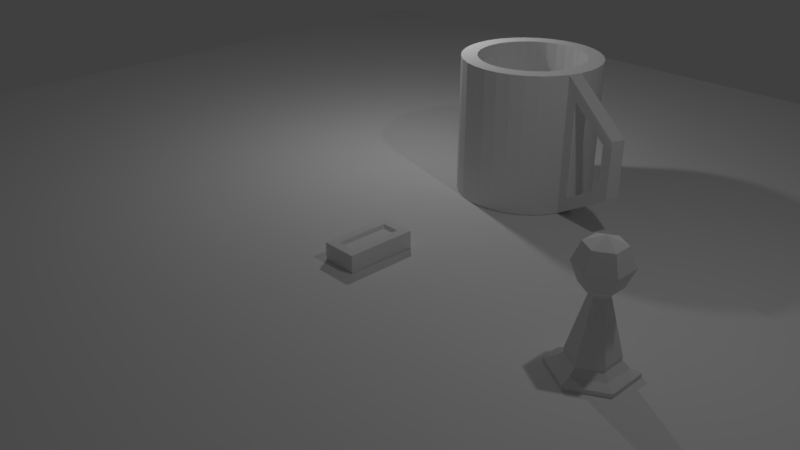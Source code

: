 # Source: 8_Challenge.blend  (saved by Blender 2.79.0; exported with 4.5.12 LTS)
import bpy
from mathutils import Matrix  # noqa: F401  (used for matrix-valued properties, if any)

bpy.ops.wm.read_factory_settings(use_empty=True)
scene = bpy.context.scene
scene.name = 'Scene'

# ---- collections
col_collection_1 = bpy.data.collections.new('Collection 1'); scene.collection.children.link(col_collection_1)

# ---- materials (node trees are filled in below, after node groups)
mat_material_001 = bpy.data.materials.new('Material.001')
mat_material_001.alpha_threshold = 0.0
mat_material_001.use_transparent_shadow = False
mat_material_001.roughness = 0.5
mat_material_003 = bpy.data.materials.new('Material.003')
mat_material_003.alpha_threshold = 0.0
mat_material_003.use_transparent_shadow = False
mat_material_003.roughness = 0.5
mat_material_002 = bpy.data.materials.new('Material.002')
mat_material_002.alpha_threshold = 0.0
mat_material_002.use_transparent_shadow = False
mat_material_002.roughness = 0.5

# ---- material node trees

# ---- world
world_world = bpy.data.worlds.new('World'); scene.world = world_world
world_world.color = (0.05088, 0.05088, 0.05088)
world_world.use_sun_shadow = False
world_world.sun_shadow_jitter_overblur = 0.0
world_world.cycles.sampling_method = 'MANUAL'

# ---- cameras
cam_camera = bpy.data.cameras.new('Camera')
cam_camera.clip_end = 100.0
cam_camera.lens = 35.0
cam_camera.sensor_width = 32.0
cam_camera.sensor_height = 18.0
cam_camera.ortho_scale = 7.314
cam_camera.dof.focus_distance = 0.0
cam_camera.dof.aperture_fstop = 128.0

# ---- lights
light_lamp_001 = bpy.data.lights.new('Lamp.001', 'POINT')
light_lamp_001.transmission_factor = 0.0
light_lamp_001.cutoff_distance = 30.0
light_lamp_001.energy = 100.0
light_lamp_001.shadow_buffer_clip_start = 1.001
light_lamp_001.shadow_soft_size = 0.1
light_lamp_001.shadow_maximum_resolution = 0.006
light_lamp_001.use_absolute_resolution = True
light_lamp = bpy.data.lights.new('Lamp', 'POINT')
light_lamp.transmission_factor = 0.0
light_lamp.cutoff_distance = 30.0
light_lamp.energy = 100.0
light_lamp.shadow_buffer_clip_start = 1.001
light_lamp.shadow_soft_size = 0.1
light_lamp.shadow_maximum_resolution = 0.006
light_lamp.use_absolute_resolution = True

# ---- meshes
me_plane = bpy.data.meshes.new('Plane')
me_plane.from_pydata([(-9.915, -9.915, 0.0), (9.915, -9.915, 0.0), (-9.915, 9.915, 0.0), (9.915, 9.915, 0.0)], [], [(0, 1, 3, 2)])
me_plane.use_remesh_preserve_volume = False
me_plane.use_remesh_preserve_attributes = False
me_plane.use_mirror_vertex_groups = False
me_plane.update()
me_cube_001 = bpy.data.meshes.new('Cube.001')
me_cube_001.from_pydata([(-0.25, -0.5, 0.004321), (-0.09012, -0.3401, 0.2082), (-0.25, 0.5, 0.004321), (-0.09012, 0.3401, 0.2082), (0.25, -0.5, 0.004321), (0.09012, -0.3401, 0.2082), (0.25, 0.5, 0.004321), (0.09012, 0.3401, 0.2082), (-0.25, -0.5, 0.25), (-0.25, 0.5, 0.25), (0.25, 0.5, 0.25), (0.25, -0.5, 0.25), (-0.1266, -0.3766, 0.253), (-0.1266, 0.3766, 0.253), (0.1266, 0.3766, 0.253), (0.1266, -0.3766, 0.253)], [], [(0, 8, 9, 2), (2, 9, 10, 6), (6, 10, 11, 4), (4, 11, 8, 0), (2, 6, 4, 0), (7, 3, 1, 5), (12, 13, 9, 8), (13, 14, 10, 9), (14, 15, 11, 10), (15, 12, 8, 11), (1, 3, 13, 12), (3, 7, 14, 13), (7, 5, 15, 14), (5, 1, 12, 15)])
_uv = me_cube_001.uv_layers.new(name='UVMap')
_uv.uv.foreach_set('vector', [0.5973, 0.7445, 0.5973, 0.5978, 0.000241, 0.5978, 0.000241, 0.7445, 0.8963, 0.7445, 0.8963, 0.5978, 0.5978, 0.5978, 0.5978, 0.7445, 0.000241, 0.8917, 0.000241, 0.745, 0.5973, 0.745, 0.5973, 0.8917, 0.5978, 0.8917, 0.5978, 0.745, 0.8963, 0.745, 0.8963, 0.8917, 0.5978, 0.000241, 0.2993, 0.000241, 0.2993, 0.5973, 0.5978, 0.5973, 0.000241, 0.9998, 0.000241, 0.8921, 0.4064, 0.8921, 0.4064, 0.9998, 0.2251, 0.5236, 0.2251, 0.07392, 0.2988, 0.000241, 0.2988, 0.5973, 0.2251, 0.07392, 0.07392, 0.07392, 0.0002411, 0.000241, 0.2988, 0.000241, 0.07392, 0.07392, 0.07392, 0.5236, 0.000241, 0.5973, 0.0002411, 0.000241, 0.07392, 0.5236, 0.2251, 0.5236, 0.2988, 0.5973, 0.000241, 0.5973, 0.6523, 0.02203, 0.6523, 0.4282, 0.6255, 0.45, 0.6255, 0.000241, 0.6795, 0.02203, 0.6795, 0.1296, 0.6527, 0.1514, 0.6527, 0.000241, 0.625, 0.4282, 0.625, 0.02203, 0.5983, 0.000241, 0.5983, 0.45, 0.6795, 0.2813, 0.6795, 0.1737, 0.6527, 0.1519, 0.6527, 0.3031])
me_cube_001.materials.append(mat_material_001)
me_cube_001.use_remesh_preserve_volume = False
me_cube_001.use_remesh_preserve_attributes = False
me_cube_001.use_mirror_vertex_groups = False
me_cube_001.update()
me_cylinder_001 = bpy.data.meshes.new('Cylinder.001')
me_cylinder_001.from_pydata([(0.0, 0.5055, 0.0), (0.0, 0.5055, 0.05698), (0.4378, 0.2528, 0.0), (0.4378, 0.2528, 0.05698), (0.4378, -0.2528, 0.0), (0.4378, -0.2528, 0.05698), (-4.42e-08, -0.5055, 0.0), (-4.42e-08, -0.5055, 0.05698), (-0.4378, -0.2528, 0.0), (-0.4378, -0.2528, 0.05698), (-0.4378, 0.2528, 0.0), (-0.4378, 0.2528, 0.05698), (0.3272, 0.1889, 0.09508), (1.473e-10, 0.3778, 0.09508), (0.3272, -0.1889, 0.09508), (-3.288e-08, -0.3778, 0.09508), (-0.3272, -0.1889, 0.09508), (-0.3272, 0.1889, 0.09508), (0.2562, 0.1479, 0.1684), (-3.567e-10, 0.2959, 0.1684), (0.2562, -0.1479, 0.1684), (-2.622e-08, -0.2959, 0.1684), (-0.2562, -0.1479, 0.1684), (-0.2562, 0.1479, 0.1684), (0.2562, 0.1479, 0.227), (-3.567e-10, 0.2959, 0.227), (0.2562, -0.1479, 0.227), (-2.622e-08, -0.2959, 0.227), (-0.2562, -0.1479, 0.227), (-0.2562, 0.1479, 0.227), (0.0995, 0.05745, 0.8972), (-3.297e-08, 0.1149, 0.8972), (0.0995, -0.05745, 0.8972), (-4.301e-08, -0.1149, 0.8972), (-0.0995, -0.05745, 0.8972), (-0.0995, 0.05745, 0.8972), (0.0995, 0.05745, 0.9348), (-4.523e-08, 0.1149, 0.9348), (0.0995, -0.05745, 0.9348), (-5.527e-08, -0.1149, 0.9348), (-0.0995, -0.05745, 0.9348), (-0.0995, 0.05745, 0.9348), (-4.711e-08, 0.2284, 1.466), (-4.711e-08, 0.323, 1.238), (-4.711e-08, 0.2284, 1.01), (0.1978, 0.1142, 1.466), (0.2798, 0.1615, 1.238), (0.1978, 0.1142, 1.01), (0.1978, -0.1142, 1.466), (0.2798, -0.1615, 1.238), (0.1978, -0.1142, 1.01), (-4.711e-08, -8.068e-08, 1.561), (-8.042e-08, -0.2284, 1.466), (-9.967e-08, -0.323, 1.238), (-8.042e-08, -0.2284, 1.01), (-0.1978, -0.1142, 1.466), (-0.2798, -0.1615, 1.238), (-0.1978, -0.1142, 1.01), (-0.1978, 0.1142, 1.466), (-0.2798, 0.1615, 1.238), (-0.1978, 0.1142, 1.01)], [], [(0, 1, 3, 2), (2, 3, 5, 4), (4, 5, 7, 6), (6, 7, 9, 8), (5, 3, 12, 14), (8, 9, 11, 10), (10, 11, 1, 0), (0, 2, 4, 6, 8, 10), (12, 13, 19, 18), (11, 9, 16, 17), (3, 1, 13, 12), (7, 5, 14, 15), (1, 11, 17, 13), (9, 7, 15, 16), (23, 22, 28, 29), (13, 17, 23, 19), (16, 15, 21, 22), (14, 12, 18, 20), (17, 16, 22, 23), (15, 14, 20, 21), (25, 29, 35, 31), (21, 20, 26, 27), (18, 19, 25, 24), (19, 23, 29, 25), (22, 21, 27, 28), (20, 18, 24, 26), (35, 34, 40, 41), (28, 27, 33, 34), (26, 24, 30, 32), (29, 28, 34, 35), (27, 26, 32, 33), (24, 25, 31, 30), (36, 37, 41, 40, 39, 38), (33, 32, 38, 39), (30, 31, 37, 36), (31, 35, 41, 37), (34, 33, 39, 40), (32, 30, 36, 38), (44, 43, 46, 47), (42, 51, 45), (54, 39, 38, 50), (43, 42, 45, 46), (47, 46, 49, 50), (45, 51, 48), (57, 40, 39, 54), (46, 45, 48, 49), (50, 49, 53, 54), (48, 51, 52), (40, 57, 60, 41), (49, 48, 52, 53), (54, 53, 56, 57), (52, 51, 55), (41, 60, 44, 37), (53, 52, 55, 56), (57, 56, 59, 60), (55, 51, 58), (47, 36, 37, 44), (56, 55, 58, 59), (60, 59, 43, 44), (58, 51, 42), (50, 38, 36, 47), (59, 58, 42, 43)])
_uv = me_cylinder_001.uv_layers.new(name='UVMap')
_uv.uv.foreach_set('vector', [0.1884, 0.9292, 0.1884, 0.9047, 0.000339, 0.9047, 0.000339, 0.9292, 0.754, 0.3652, 0.754, 0.3408, 0.9712, 0.3408, 0.9712, 0.3652, 0.000339, 0.9543, 0.000339, 0.9299, 0.1884, 0.9299, 0.1884, 0.9543, 0.1884, 0.9543, 0.1884, 0.9299, 0.3765, 0.9299, 0.3765, 0.9543, 0.000339, 0.3261, 0.000339, 0.1089, 0.04786, 0.1364, 0.04786, 0.2987, 0.9712, 0.3904, 0.9712, 0.3659, 0.754, 0.3659, 0.754, 0.3904, 0.3765, 0.9292, 0.3765, 0.9047, 0.1884, 0.9047, 0.1884, 0.9292, 0.5653, 0.4347, 0.7533, 0.3261, 0.7533, 0.1089, 0.5653, 0.000339, 0.3772, 0.1089, 0.3772, 0.3261, 0.04786, 0.1364, 0.1884, 0.05521, 0.1884, 0.09041, 0.07834, 0.154, 0.3765, 0.1089, 0.3765, 0.3261, 0.329, 0.2987, 0.329, 0.1364, 0.000339, 0.1089, 0.1884, 0.000339, 0.1884, 0.05521, 0.04786, 0.1364, 0.1884, 0.4347, 0.000339, 0.3261, 0.04786, 0.2987, 0.1884, 0.3798, 0.1884, 0.000339, 0.3765, 0.1089, 0.329, 0.1364, 0.1884, 0.05521, 0.3765, 0.3261, 0.1884, 0.4347, 0.1884, 0.3798, 0.329, 0.2987, 0.7712, 0.7431, 0.7712, 0.616, 0.7461, 0.616, 0.7461, 0.7431, 0.1884, 0.05521, 0.329, 0.1364, 0.2985, 0.154, 0.1884, 0.09041, 0.329, 0.2987, 0.1884, 0.3798, 0.1884, 0.3446, 0.2985, 0.2811, 0.8027, 0.4354, 0.8027, 0.5977, 0.7712, 0.5801, 0.7712, 0.453, 0.8027, 0.7607, 0.8027, 0.5984, 0.7712, 0.616, 0.7712, 0.7431, 0.1884, 0.3798, 0.04786, 0.2987, 0.07834, 0.2811, 0.1884, 0.3446, 0.3312, 0.7394, 0.4413, 0.7394, 0.374, 0.4515, 0.3312, 0.4515, 0.1104, 0.7646, 0.000339, 0.7646, 0.000339, 0.7394, 0.1104, 0.7394, 0.2212, 0.7646, 0.3312, 0.7646, 0.3312, 0.7394, 0.2212, 0.7394, 0.3312, 0.7646, 0.4413, 0.7646, 0.4413, 0.7394, 0.3312, 0.7394, 0.2205, 0.7646, 0.1104, 0.7646, 0.1104, 0.7394, 0.2205, 0.7394, 0.7712, 0.453, 0.7712, 0.5801, 0.7461, 0.5801, 0.7461, 0.453, 0.4582, 0.7042, 0.4582, 0.6548, 0.442, 0.6548, 0.442, 0.7042, 0.2205, 0.7394, 0.1104, 0.7394, 0.1104, 0.4515, 0.1532, 0.4515, 0.7461, 0.453, 0.7461, 0.5801, 0.4582, 0.5412, 0.4582, 0.4918, 0.7461, 0.7431, 0.7461, 0.616, 0.4582, 0.6548, 0.4582, 0.7042, 0.1104, 0.7394, 0.000339, 0.7394, 0.06767, 0.4515, 0.1104, 0.4515, 0.2212, 0.7394, 0.3312, 0.7394, 0.3312, 0.4515, 0.2885, 0.4515, 0.8395, 0.3154, 0.7968, 0.3401, 0.754, 0.3154, 0.754, 0.2661, 0.7968, 0.2414, 0.8395, 0.2661, 0.1104, 0.4515, 0.06767, 0.4515, 0.06767, 0.4354, 0.1104, 0.4354, 0.2885, 0.4515, 0.3312, 0.4515, 0.3312, 0.4354, 0.2885, 0.4354, 0.3312, 0.4515, 0.374, 0.4515, 0.374, 0.4354, 0.3312, 0.4354, 0.1532, 0.4515, 0.1104, 0.4515, 0.1104, 0.4354, 0.1532, 0.4354, 0.4582, 0.4918, 0.4582, 0.5412, 0.442, 0.5412, 0.442, 0.4918, 0.9997, 0.5555, 0.9015, 0.5555, 0.9015, 0.6757, 0.9997, 0.6405, 0.6976, 0.7613, 0.6976, 0.8595, 0.6126, 0.8104, 0.527, 0.9576, 0.527, 0.9088, 0.4842, 0.8841, 0.442, 0.9085, 0.9015, 0.5555, 0.8034, 0.5555, 0.8034, 0.6405, 0.9015, 0.6757, 0.1966, 0.8837, 0.09846, 0.904, 0.09846, 0.7653, 0.1966, 0.7856, 0.6126, 0.8104, 0.6976, 0.8595, 0.6126, 0.9085, 0.612, 0.9085, 0.5697, 0.8841, 0.527, 0.9088, 0.527, 0.9576, 0.09846, 0.904, 0.000339, 0.8837, 0.000339, 0.7856, 0.09846, 0.7653, 0.9503, 0.2055, 0.8521, 0.2407, 0.8521, 0.1205, 0.9503, 0.1205, 0.6126, 0.9085, 0.6976, 0.8595, 0.6976, 0.9576, 0.5697, 0.8841, 0.612, 0.9085, 0.612, 0.8104, 0.5697, 0.8348, 0.8521, 0.2407, 0.754, 0.2055, 0.754, 0.1205, 0.8521, 0.1205, 0.9503, 0.1205, 0.8521, 0.1205, 0.8521, 0.000339, 0.9503, 0.03554, 0.6976, 0.9576, 0.6976, 0.8595, 0.7826, 0.9085, 0.5697, 0.8348, 0.612, 0.8104, 0.527, 0.7613, 0.527, 0.8101, 0.8521, 0.1205, 0.754, 0.1205, 0.754, 0.03554, 0.8521, 0.000339, 0.3935, 0.7856, 0.2954, 0.7653, 0.2954, 0.904, 0.3935, 0.8837, 0.7826, 0.9085, 0.6976, 0.8595, 0.7826, 0.8104, 0.442, 0.8104, 0.4842, 0.8348, 0.527, 0.8101, 0.527, 0.7613, 0.2954, 0.7653, 0.1973, 0.7856, 0.1973, 0.8837, 0.2954, 0.904, 0.9997, 0.4706, 0.9015, 0.4354, 0.9015, 0.5555, 0.9997, 0.5555, 0.7826, 0.8104, 0.6976, 0.8595, 0.6976, 0.7613, 0.442, 0.9085, 0.4842, 0.8841, 0.4842, 0.8348, 0.442, 0.8104, 0.9015, 0.4354, 0.8034, 0.4706, 0.8034, 0.5555, 0.9015, 0.5555])
me_cylinder_001.materials.append(mat_material_003)
me_cylinder_001.use_remesh_preserve_volume = False
me_cylinder_001.use_remesh_preserve_attributes = False
me_cylinder_001.use_mirror_vertex_groups = False
me_cylinder_001.update()
me_cylinder = bpy.data.meshes.new('Cylinder')
me_cylinder.from_pydata([(0.0, 1.0, -1.0), (-8.769e-08, 0.7703, 1.0), (0.1951, 0.9808, -1.0), (0.1503, 0.7555, 1.0), (0.3827, 0.9239, -1.0), (0.2948, 0.7117, 1.0), (0.5556, 0.8315, -1.0), (0.428, 0.6405, 1.0), (0.7071, 0.7071, -1.0), (0.5447, 0.5447, 1.0), (0.8315, 0.5556, -1.0), (0.6405, 0.428, 1.0), (0.9239, 0.3827, -1.0), (0.7117, 0.2948, 1.0), (0.9808, 0.1951, -1.0), (0.7555, 0.1503, 1.0), (1.0, 7.55e-08, -1.0), (0.7703, 4.025e-08, 1.0), (1.144, -0.2447, -0.6952), (0.7555, -0.1503, 1.0), (1.088, -0.4323, -0.6952), (0.7117, -0.2948, 1.0), (0.8315, -0.5556, -1.0), (0.6405, -0.428, 1.0), (0.7071, -0.7071, -1.0), (0.5447, -0.5447, 1.0), (0.5556, -0.8315, -1.0), (0.428, -0.6405, 1.0), (0.3827, -0.9239, -1.0), (0.2948, -0.7117, 1.0), (0.1951, -0.9808, -1.0), (0.1503, -0.7555, 1.0), (-3.258e-07, -1.0, -1.0), (-2.553e-07, -0.7703, 1.0), (-0.1951, -0.9808, -1.0), (-0.1503, -0.7555, 1.0), (-0.3827, -0.9239, -1.0), (-0.2948, -0.7117, 1.0), (-0.5556, -0.8315, -1.0), (-0.428, -0.6405, 1.0), (-0.7071, -0.7071, -1.0), (-0.5447, -0.5447, 1.0), (-0.8315, -0.5556, -1.0), (-0.6405, -0.428, 1.0), (-0.9239, -0.3827, -1.0), (-0.7117, -0.2948, 1.0), (-0.9808, -0.1951, -1.0), (-0.7555, -0.1503, 1.0), (-1.0, 9.656e-07, -1.0), (-0.7703, 7.558e-07, 1.0), (-0.9808, 0.1951, -1.0), (-0.7555, 0.1503, 1.0), (-0.9239, 0.3827, -1.0), (-0.7117, 0.2948, 1.0), (-0.8315, 0.5556, -1.0), (-0.6405, 0.428, 1.0), (-0.7071, 0.7071, -1.0), (-0.5447, 0.5447, 1.0), (-0.5556, 0.8315, -1.0), (-0.428, 0.6405, 1.0), (-0.3827, 0.9239, -1.0), (-0.2948, 0.7117, 1.0), (-0.1951, 0.9808, -1.0), (-0.1503, 0.7555, 1.0), (0.1951, 0.9808, 1.0), (0.0, 1.0, 1.0), (0.3827, 0.9239, 1.0), (0.5556, 0.8315, 1.0), (0.7071, 0.7071, 1.0), (0.8315, 0.5556, 1.0), (0.9239, 0.3827, 1.0), (0.9808, 0.1951, 1.0), (1.0, 7.55e-08, 1.0), (1.144, -0.2447, 0.6952), (1.088, -0.4323, 0.6952), (0.8315, -0.5556, 1.0), (0.7071, -0.7071, 1.0), (0.5556, -0.8315, 1.0), (0.3827, -0.9239, 1.0), (0.1951, -0.9808, 1.0), (-3.258e-07, -1.0, 1.0), (-0.1951, -0.9808, 1.0), (-0.3827, -0.9239, 1.0), (-0.5556, -0.8315, 1.0), (-0.7071, -0.7071, 1.0), (-0.8315, -0.5556, 1.0), (-0.9239, -0.3827, 1.0), (-0.9808, -0.1951, 1.0), (-1.0, 9.656e-07, 1.0), (-0.9808, 0.1951, 1.0), (-0.9239, 0.3827, 1.0), (-0.8315, 0.5556, 1.0), (-0.7071, 0.7071, 1.0), (-0.5556, 0.8315, 1.0), (-0.3827, 0.9239, 1.0), (-0.1951, 0.9808, 1.0), (0.1503, 0.7555, -0.5856), (-1.132e-07, 0.7703, -0.5856), (0.2948, 0.7117, -0.5856), (0.428, 0.6405, -0.5856), (0.5447, 0.5447, -0.5856), (0.6405, 0.428, -0.5856), (0.7117, 0.2948, -0.5856), (0.7555, 0.1503, -0.5856), (0.7703, 4.025e-08, -0.5856), (0.7555, -0.1503, -0.5856), (0.7117, -0.2948, -0.5856), (0.6405, -0.428, -0.5856), (0.5447, -0.5447, -0.5856), (0.428, -0.6405, -0.5856), (0.2948, -0.7117, -0.5856), (0.1503, -0.7555, -0.5856), (-2.809e-07, -0.7703, -0.5856), (-0.1503, -0.7555, -0.5856), (-0.2948, -0.7117, -0.5856), (-0.428, -0.6405, -0.5856), (-0.5447, -0.5447, -0.5856), (-0.6405, -0.428, -0.5856), (-0.7117, -0.2948, -0.5856), (-0.7555, -0.1503, -0.5856), (-0.7703, 7.558e-07, -0.5856), (-0.7555, 0.1503, -0.5856), (-0.7117, 0.2948, -0.5856), (-0.6405, 0.428, -0.5856), (-0.5447, 0.5447, -0.5856), (-0.428, 0.6405, -0.5856), (-0.2948, 0.7117, -0.5856), (-0.1503, 0.7555, -0.5856), (1.754, -0.4296, 0.3061), (1.754, -0.4296, -0.3061), (1.697, -0.6172, -0.3061), (1.697, -0.6172, 0.3061), (0.9808, -0.1951, 1.0), (0.9808, -0.1951, -1.0), (0.9239, -0.3827, 1.0), (0.9239, -0.3827, -1.0), (1.918, -0.4793, 0.402), (1.918, -0.4793, -0.402), (1.861, -0.6668, 0.402), (1.861, -0.6668, -0.402)], [], [(0, 65, 64, 2), (2, 64, 66, 4), (4, 66, 67, 6), (6, 67, 68, 8), (8, 68, 69, 10), (10, 69, 70, 12), (12, 70, 71, 14), (14, 71, 72, 16), (16, 72, 132, 133), (132, 134, 138, 136), (135, 134, 75, 22), (22, 75, 76, 24), (24, 76, 77, 26), (26, 77, 78, 28), (28, 78, 79, 30), (30, 79, 80, 32), (32, 80, 81, 34), (34, 81, 82, 36), (36, 82, 83, 38), (38, 83, 84, 40), (40, 84, 85, 42), (42, 85, 86, 44), (44, 86, 87, 46), (46, 87, 88, 48), (48, 88, 89, 50), (50, 89, 90, 52), (52, 90, 91, 54), (54, 91, 92, 56), (56, 92, 93, 58), (58, 93, 94, 60), (41, 39, 115, 116), (60, 94, 95, 62), (62, 95, 65, 0), (0, 2, 4, 6, 8, 10, 12, 14, 16, 133, 135, 22, 24, 26, 28, 30, 32, 34, 36, 38, 40, 42, 44, 46, 48, 50, 52, 54, 56, 58, 60, 62), (1, 3, 64, 65), (3, 5, 66, 64), (5, 7, 67, 66), (7, 9, 68, 67), (9, 11, 69, 68), (11, 13, 70, 69), (13, 15, 71, 70), (15, 17, 72, 71), (17, 19, 132, 72), (19, 21, 134, 132), (21, 23, 75, 134), (23, 25, 76, 75), (25, 27, 77, 76), (27, 29, 78, 77), (29, 31, 79, 78), (31, 33, 80, 79), (33, 35, 81, 80), (35, 37, 82, 81), (37, 39, 83, 82), (39, 41, 84, 83), (41, 43, 85, 84), (43, 45, 86, 85), (45, 47, 87, 86), (47, 49, 88, 87), (49, 51, 89, 88), (51, 53, 90, 89), (53, 55, 91, 90), (55, 57, 92, 91), (57, 59, 93, 92), (59, 61, 94, 93), (61, 63, 95, 94), (63, 1, 65, 95), (96, 97, 127, 126, 125, 124, 123, 122, 121, 120, 119, 118, 117, 116, 115, 114, 113, 112, 111, 110, 109, 108, 107, 106, 105, 104, 103, 102, 101, 100, 99, 98), (15, 13, 102, 103), (43, 41, 116, 117), (17, 15, 103, 104), (45, 43, 117, 118), (19, 17, 104, 105), (47, 45, 118, 119), (21, 19, 105, 106), (49, 47, 119, 120), (23, 21, 106, 107), (51, 49, 120, 121), (25, 23, 107, 108), (53, 51, 121, 122), (27, 25, 108, 109), (55, 53, 122, 123), (29, 27, 109, 110), (3, 1, 97, 96), (57, 55, 123, 124), (31, 29, 110, 111), (5, 3, 96, 98), (59, 57, 124, 125), (33, 31, 111, 112), (7, 5, 98, 99), (61, 59, 125, 126), (35, 33, 112, 113), (9, 7, 99, 100), (63, 61, 126, 127), (37, 35, 113, 114), (11, 9, 100, 101), (1, 63, 127, 97), (39, 37, 114, 115), (13, 11, 101, 102), (137, 136, 138, 139), (129, 130, 131, 128), (129, 18, 20, 130), (135, 133, 137, 139), (73, 18, 133, 132), (20, 74, 134, 135), (129, 128, 136, 137), (131, 130, 139, 138), (74, 131, 138, 134), (128, 73, 132, 136), (18, 129, 137, 133), (130, 20, 135, 139), (74, 73, 128, 131), (18, 73, 74, 20)])
_uv = me_cylinder.uv_layers.new(name='UVMap')
_uv.uv.foreach_set('vector', [0.5623, 0.09982, 0.2811, 0.09982, 0.2811, 0.1273, 0.5623, 0.1273, 0.5623, 0.1273, 0.2811, 0.1273, 0.2811, 0.1536, 0.5623, 0.1536, 0.5623, 0.1536, 0.2811, 0.1536, 0.2811, 0.1779, 0.5623, 0.1779, 0.5623, 0.1779, 0.2811, 0.1779, 0.2811, 0.1993, 0.5623, 0.1993, 0.1329, 0.7619, 0.1329, 0.4807, 0.1542, 0.4807, 0.1542, 0.7619, 0.1542, 0.7619, 0.1542, 0.4807, 0.1785, 0.4807, 0.1785, 0.7619, 0.1785, 0.7619, 0.1785, 0.4807, 0.2049, 0.4807, 0.2049, 0.7619, 0.2049, 0.7619, 0.2049, 0.4807, 0.2323, 0.4807, 0.2323, 0.7619, 0.2323, 0.7619, 0.2323, 0.4807, 0.2598, 0.4807, 0.2598, 0.7619, 0.6892, 0.1354, 0.6622, 0.1408, 0.6353, 0.005769, 0.6624, 0.0003914, 0.5167, 0.4813, 0.5167, 0.2, 0.541, 0.2, 0.541, 0.4813, 0.541, 0.4813, 0.541, 0.2, 0.5623, 0.2, 0.5623, 0.4813, 0.2816, 0.4799, 0.0003914, 0.4799, 0.0003914, 0.4586, 0.2816, 0.4586, 0.2816, 0.4586, 0.0003914, 0.4586, 0.0003914, 0.4343, 0.2816, 0.4343, 0.2816, 0.4343, 0.0003914, 0.4343, 0.0003914, 0.4079, 0.2816, 0.4079, 0.2816, 0.4079, 0.0003914, 0.4079, 0.0003914, 0.3805, 0.2816, 0.3805, 0.2816, 0.3805, 0.0003914, 0.3805, 0.0003914, 0.3531, 0.2816, 0.3531, 0.2816, 0.3531, 0.0003914, 0.3531, 0.0003914, 0.3267, 0.2816, 0.3267, 0.2816, 0.3267, 0.0003914, 0.3267, 0.0003914, 0.3024, 0.2816, 0.3024, 0.2816, 0.3024, 0.0003914, 0.3024, 0.0003914, 0.2811, 0.2816, 0.2811, 0.8443, 0.6967, 0.5631, 0.6967, 0.5631, 0.718, 0.8443, 0.718, 0.8443, 0.718, 0.5631, 0.718, 0.5631, 0.7423, 0.8443, 0.7423, 0.8443, 0.7423, 0.5631, 0.7423, 0.5631, 0.7687, 0.8443, 0.7687, 0.8443, 0.7687, 0.5631, 0.7687, 0.5631, 0.7962, 0.8443, 0.7962, 0.5623, 0.6967, 0.2811, 0.6967, 0.2811, 0.7242, 0.5623, 0.7242, 0.5623, 0.7242, 0.2811, 0.7242, 0.2811, 0.7505, 0.5623, 0.7505, 0.5623, 0.7505, 0.2811, 0.7505, 0.2811, 0.7748, 0.5623, 0.7748, 0.5623, 0.7748, 0.2811, 0.7748, 0.2811, 0.7962, 0.5623, 0.7962, 0.5623, 0.0003914, 0.2811, 0.0003914, 0.2811, 0.0217, 0.5623, 0.0217, 0.5623, 0.0217, 0.2811, 0.0217, 0.2811, 0.04601, 0.5623, 0.04601, 0.8464, 0.0003914, 0.8299, 0.0003914, 0.8299, 0.2233, 0.8464, 0.2233, 0.5623, 0.04601, 0.2811, 0.04601, 0.2811, 0.07239, 0.5623, 0.07239, 0.5623, 0.07239, 0.2811, 0.07239, 0.2811, 0.09982, 0.5623, 0.09982, 0.09951, 0.2749, 0.1265, 0.2803, 0.1541, 0.2803, 0.1811, 0.2749, 0.2066, 0.2643, 0.2295, 0.249, 0.249, 0.2295, 0.2643, 0.2066, 0.2749, 0.1811, 0.2803, 0.1541, 0.2803, 0.1265, 0.2749, 0.09951, 0.2643, 0.07404, 0.249, 0.05112, 0.2295, 0.03163, 0.2066, 0.01632, 0.1811, 0.005769, 0.1541, 0.0003914, 0.1265, 0.0003914, 0.09951, 0.005769, 0.07404, 0.01632, 0.05112, 0.03163, 0.03163, 0.05112, 0.01632, 0.07404, 0.005769, 0.09951, 0.0003914, 0.1265, 0.0003914, 0.1541, 0.005769, 0.1811, 0.01632, 0.2066, 0.03163, 0.2295, 0.05112, 0.249, 0.07404, 0.2643, 0.5952, 0.5454, 0.5952, 0.5666, 0.5631, 0.5698, 0.5631, 0.5422, 0.5952, 0.5666, 0.5994, 0.5874, 0.5684, 0.5968, 0.5631, 0.5698, 0.5994, 0.5874, 0.6075, 0.6071, 0.579, 0.6223, 0.5684, 0.5968, 0.6075, 0.6071, 0.6193, 0.6247, 0.5943, 0.6452, 0.579, 0.6223, 0.6193, 0.6247, 0.6343, 0.6397, 0.6138, 0.6647, 0.5943, 0.6452, 0.6343, 0.6397, 0.6519, 0.6515, 0.6367, 0.68, 0.6138, 0.6647, 0.6519, 0.6515, 0.6716, 0.6597, 0.6622, 0.6906, 0.6367, 0.68, 0.6716, 0.6597, 0.6924, 0.6638, 0.6892, 0.6959, 0.6622, 0.6906, 0.6924, 0.6638, 0.7136, 0.6638, 0.7168, 0.6959, 0.6892, 0.6959, 0.6924, 0.1675, 0.6716, 0.1717, 0.6622, 0.1408, 0.6892, 0.1354, 0.6716, 0.1717, 0.6519, 0.1798, 0.6367, 0.1513, 0.6622, 0.1408, 0.6519, 0.1798, 0.6343, 0.1916, 0.6138, 0.1666, 0.6367, 0.1513, 0.6343, 0.1916, 0.6193, 0.2066, 0.5943, 0.1861, 0.6138, 0.1666, 0.6193, 0.2066, 0.6075, 0.2243, 0.579, 0.2091, 0.5943, 0.1861, 0.6075, 0.2243, 0.5994, 0.2439, 0.5684, 0.2345, 0.579, 0.2091, 0.5994, 0.2439, 0.5952, 0.2647, 0.5631, 0.2616, 0.5684, 0.2345, 0.5952, 0.2647, 0.5952, 0.286, 0.5631, 0.2891, 0.5631, 0.2616, 0.5952, 0.286, 0.5994, 0.3068, 0.5684, 0.3162, 0.5631, 0.2891, 0.5994, 0.3068, 0.6075, 0.3264, 0.579, 0.3416, 0.5684, 0.3162, 0.6075, 0.3264, 0.6193, 0.3441, 0.5943, 0.3645, 0.579, 0.3416, 0.6193, 0.3441, 0.6343, 0.3591, 0.6138, 0.384, 0.5943, 0.3645, 0.6343, 0.3591, 0.6519, 0.3709, 0.6367, 0.3993, 0.6138, 0.384, 0.6519, 0.3709, 0.6716, 0.379, 0.6622, 0.4099, 0.6367, 0.3993, 0.6716, 0.379, 0.6924, 0.3831, 0.6892, 0.4153, 0.6622, 0.4099, 0.7136, 0.4482, 0.6924, 0.4482, 0.6892, 0.4161, 0.7168, 0.4161, 0.6924, 0.4482, 0.6716, 0.4523, 0.6622, 0.4214, 0.6892, 0.4161, 0.6716, 0.4523, 0.6519, 0.4605, 0.6367, 0.432, 0.6622, 0.4214, 0.6519, 0.4605, 0.6343, 0.4723, 0.6138, 0.4473, 0.6367, 0.432, 0.6343, 0.4723, 0.6193, 0.4873, 0.5943, 0.4668, 0.6138, 0.4473, 0.6193, 0.4873, 0.6075, 0.5049, 0.579, 0.4897, 0.5943, 0.4668, 0.6075, 0.5049, 0.5994, 0.5246, 0.5684, 0.5152, 0.579, 0.4897, 0.5994, 0.5246, 0.5952, 0.5454, 0.5631, 0.5422, 0.5684, 0.5152, 0.4739, 0.3201, 0.4857, 0.3378, 0.4939, 0.3574, 0.498, 0.3782, 0.498, 0.3995, 0.4939, 0.4203, 0.4857, 0.4399, 0.4739, 0.4576, 0.4589, 0.4726, 0.4413, 0.4844, 0.4216, 0.4925, 0.4008, 0.4967, 0.3796, 0.4967, 0.3588, 0.4925, 0.3391, 0.4844, 0.3215, 0.4726, 0.3065, 0.4576, 0.2947, 0.4399, 0.2865, 0.4203, 0.2824, 0.3995, 0.2824, 0.3782, 0.2865, 0.3574, 0.2947, 0.3378, 0.3065, 0.3201, 0.3215, 0.3051, 0.3391, 0.2933, 0.3588, 0.2852, 0.3796, 0.2811, 0.4008, 0.2811, 0.4216, 0.2852, 0.4413, 0.2933, 0.4589, 0.3051, 0.9026, 0.0003914, 0.8823, 0.0003914, 0.8823, 0.2233, 0.9026, 0.2233, 0.1117, 0.7627, 0.1281, 0.7627, 0.1281, 0.9857, 0.1117, 0.9857, 0.9237, 0.0003914, 0.9026, 0.0003914, 0.9026, 0.2233, 0.9237, 0.2233, 0.09293, 0.7627, 0.1117, 0.7627, 0.1117, 0.9857, 0.09293, 0.9857, 0.8927, 0.4161, 0.8715, 0.4161, 0.8715, 0.639, 0.8927, 0.639, 0.07261, 0.7627, 0.09293, 0.7627, 0.09293, 0.9857, 0.07261, 0.9857, 0.913, 0.4161, 0.8927, 0.4161, 0.8927, 0.639, 0.913, 0.639, 0.9217, 0.6967, 0.9428, 0.6967, 0.9428, 0.9197, 0.9217, 0.9197, 0.9317, 0.4161, 0.913, 0.4161, 0.913, 0.639, 0.9317, 0.639, 0.9005, 0.6967, 0.9217, 0.6967, 0.9217, 0.9197, 0.9005, 0.9197, 0.9481, 0.4161, 0.9317, 0.4161, 0.9317, 0.639, 0.9481, 0.639, 0.8802, 0.6967, 0.9005, 0.6967, 0.9005, 0.9197, 0.8802, 0.9197, 0.7096, 0.0003914, 0.6932, 0.0003914, 0.6932, 0.2233, 0.7096, 0.2233, 0.8615, 0.6967, 0.8802, 0.6967, 0.8802, 0.9197, 0.8615, 0.9197, 0.7283, 0.0003914, 0.7096, 0.0003914, 0.7096, 0.2233, 0.7283, 0.2233, 0.773, 0.4161, 0.7942, 0.4161, 0.7942, 0.639, 0.773, 0.639, 0.8451, 0.6967, 0.8615, 0.6967, 0.8615, 0.9197, 0.8451, 0.9197, 0.7486, 0.0003914, 0.7283, 0.0003914, 0.7283, 0.2233, 0.7486, 0.2233, 0.7527, 0.4161, 0.773, 0.4161, 0.773, 0.639, 0.7527, 0.639, 0.8543, 0.4161, 0.8708, 0.4161, 0.8708, 0.639, 0.8543, 0.639, 0.7698, 0.0003914, 0.7486, 0.0003914, 0.7486, 0.2233, 0.7698, 0.2233, 0.734, 0.4161, 0.7527, 0.4161, 0.7527, 0.639, 0.734, 0.639, 0.8356, 0.4161, 0.8543, 0.4161, 0.8543, 0.639, 0.8356, 0.639, 0.7909, 0.0003914, 0.7698, 0.0003914, 0.7698, 0.2233, 0.7909, 0.2233, 0.7176, 0.4161, 0.734, 0.4161, 0.734, 0.639, 0.7176, 0.639, 0.8153, 0.4161, 0.8356, 0.4161, 0.8356, 0.639, 0.8153, 0.639, 0.8112, 0.0003914, 0.7909, 0.0003914, 0.7909, 0.2233, 0.8112, 0.2233, 0.8636, 0.0003914, 0.8471, 0.0003914, 0.8471, 0.2233, 0.8636, 0.2233, 0.7942, 0.4161, 0.8153, 0.4161, 0.8153, 0.639, 0.7942, 0.639, 0.8299, 0.0003914, 0.8112, 0.0003914, 0.8112, 0.2233, 0.8299, 0.2233, 0.8823, 0.0003914, 0.8636, 0.0003914, 0.8636, 0.2233, 0.8823, 0.2233, 0.7215, 0.3372, 0.7215, 0.2241, 0.7479, 0.2241, 0.7479, 0.3372, 0.777, 0.3102, 0.8034, 0.3102, 0.8034, 0.2241, 0.777, 0.2241, 0.7487, 0.404, 0.7487, 0.3145, 0.7762, 0.3145, 0.7762, 0.404, 0.7207, 0.2241, 0.6932, 0.2241, 0.6932, 0.3618, 0.7207, 0.3618, 0.4957, 0.6112, 0.3309, 0.5061, 0.2824, 0.5024, 0.5195, 0.6537, 0.1091, 0.7191, 0.1091, 0.5236, 0.1321, 0.4807, 0.1321, 0.7619, 0.02706, 0.8597, 0.07182, 0.7862, 0.05918, 0.7627, 0.0003914, 0.8593, 0.9512, 0.1403, 0.996, 0.2138, 0.9833, 0.2373, 0.9245, 0.1407, 0.996, 0.04897, 0.9512, 0.1403, 0.9245, 0.1407, 0.9933, 0.0003914, 0.4957, 0.5096, 0.4957, 0.6112, 0.5195, 0.6537, 0.5195, 0.4974, 0.07182, 0.951, 0.02706, 0.8597, 0.0003914, 0.8593, 0.06919, 0.9996, 0.0234, 0.6644, 0.1091, 0.7191, 0.1321, 0.7619, 0.0003914, 0.6778, 0.7762, 0.2241, 0.7487, 0.2241, 0.7487, 0.3137, 0.7762, 0.3137, 0.5359, 0.6776, 0.5359, 0.4821, 0.5623, 0.4821, 0.5623, 0.6776])
me_cylinder.materials.append(mat_material_002)
me_cylinder.use_remesh_preserve_volume = False
me_cylinder.use_remesh_preserve_attributes = False
me_cylinder.use_mirror_vertex_groups = False
me_cylinder.update()

# ---- objects
ob_lamp_001 = bpy.data.objects.new('Lamp.001', light_lamp_001)
ob_ground = bpy.data.objects.new('Ground', me_plane)
ob_brick = bpy.data.objects.new('Brick', me_cube_001)
ob_pawn = bpy.data.objects.new('Pawn', me_cylinder_001)
ob_mug = bpy.data.objects.new('Mug', me_cylinder)
ob_lamp = bpy.data.objects.new('Lamp', light_lamp)
ob_camera = bpy.data.objects.new('Camera', cam_camera)

# ---- transforms, parenting, visibility, modifiers, constraints
ob_lamp_001.location = (-2.118, 2.646, 3.772)
ob_lamp_001.rotation_euler = (0.6503, 0.05522, 1.866)
ob_lamp_001.lock_rotations_4d = False
ob_lamp_001.empty_display_type = 'ARROWS'
ob_lamp_001.color = (0.0, 0.0, 0.0, 0.0)
ob_lamp_001.lineart.crease_threshold = 0.0
ob_ground.location = (0.0, 0.0, 0.0)
ob_ground.lineart.crease_threshold = 0.0
ob_brick.location = (0.0, 0.0, 0.0)
ob_brick.lineart.crease_threshold = 0.0
ob_pawn.location = (3.443, 0.0, 0.0)
ob_pawn.lineart.crease_threshold = 0.0
ob_mug.location = (0.0, 3.094, 1.008)
ob_mug.lineart.crease_threshold = 0.0
ob_lamp.location = (4.076, 1.005, 5.904)
ob_lamp.rotation_euler = (0.6503, 0.05522, 1.866)
ob_lamp.lock_rotations_4d = False
ob_lamp.empty_display_type = 'ARROWS'
ob_lamp.color = (0.0, 0.0, 0.0, 0.0)
ob_lamp.lineart.crease_threshold = 0.0
ob_camera.location = (7.481, -6.508, 5.344)
ob_camera.rotation_euler = (1.109, 0.0, 0.8149)
ob_camera.lock_rotations_4d = False
ob_camera.empty_display_type = 'ARROWS'
ob_camera.color = (0.0, 0.0, 0.0, 0.0)
ob_camera.display_type = 'WIRE'
ob_camera.lineart.crease_threshold = 0.0

# ---- collection membership
col_collection_1.objects.link(ob_lamp_001)
col_collection_1.objects.link(ob_ground)
col_collection_1.objects.link(ob_brick)
col_collection_1.objects.link(ob_pawn)
col_collection_1.objects.link(ob_mug)
col_collection_1.objects.link(ob_lamp)
col_collection_1.objects.link(ob_camera)

# ---- scene / render settings (as saved in the file)
scene.camera = ob_camera
scene.frame_start = 1; scene.frame_end = 250; scene.frame_set(1)
scene.render.engine = 'BLENDER_EEVEE_NEXT'
scene.render.resolution_percentage = 50
scene.render.dither_intensity = 0.0
scene.cycles.use_denoising = False
scene.cycles.samples = 128
scene.cycles.sampling_pattern = 'TABULATED_SOBOL'
scene.cycles.use_adaptive_sampling = False
scene.cycles.use_light_tree = False
scene.cycles.blur_glossy = 0.0
scene.cycles.sample_clamp_indirect = 0.0
scene.view_settings.view_transform = 'Standard'
bpy.context.view_layer.update()
